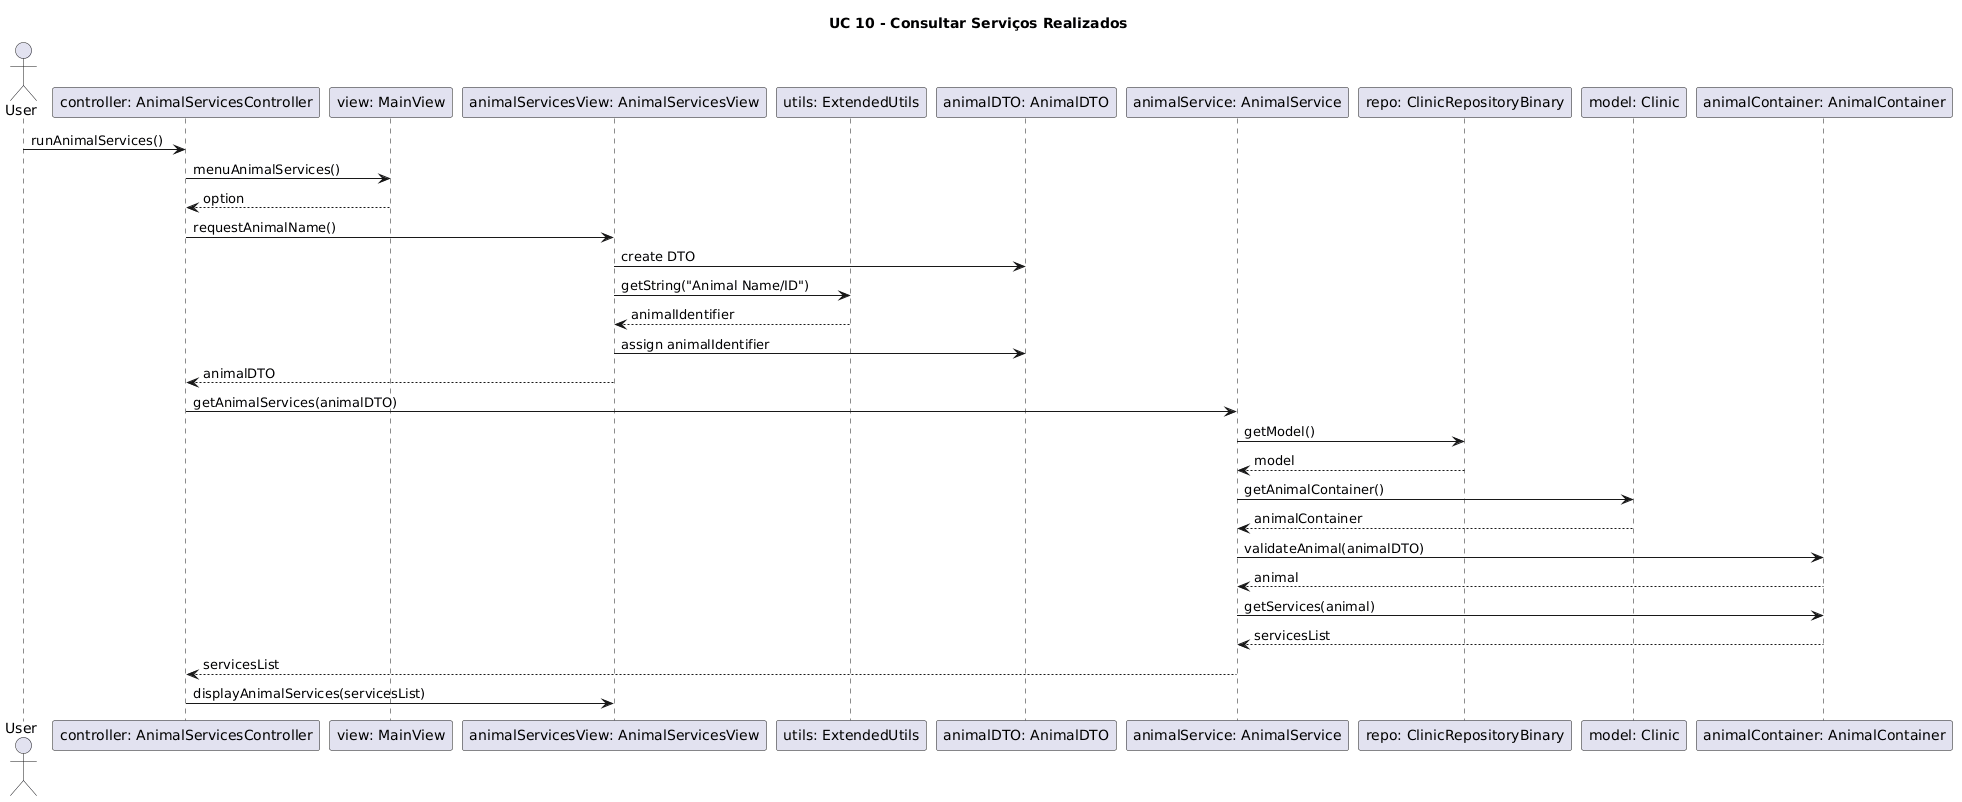

The diagram above was rendered by PlantUML. Its source (embedded in the PNG):
@startuml
title UC 10 - Consultar Serviços Realizados

actor User

participant "controller: AnimalServicesController" as Controller
participant "view: MainView" as MainView
participant "animalServicesView: AnimalServicesView" as AnimalView
participant "utils: ExtendedUtils" as Utils
participant "animalDTO: AnimalDTO" as DTO
participant "animalService: AnimalService" as Service
participant "repo: ClinicRepositoryBinary" as Repo
participant "model: Clinic" as Clinic
participant "animalContainer: AnimalContainer" as Container

User -> Controller : runAnimalServices()

Controller -> MainView : menuAnimalServices()
MainView --> Controller : option

Controller -> AnimalView : requestAnimalName()

AnimalView -> DTO : create DTO

AnimalView -> Utils : getString("Animal Name/ID")
Utils --> AnimalView : animalIdentifier

AnimalView -> DTO : assign animalIdentifier

AnimalView --> Controller : animalDTO

Controller -> Service : getAnimalServices(animalDTO)

Service -> Repo : getModel()
Repo --> Service : model

Service -> Clinic : getAnimalContainer()
Clinic --> Service : animalContainer

Service -> Container : validateAnimal(animalDTO)


Container --> Service : animal

Service -> Container : getServices(animal)

Container --> Service : servicesList

Service --> Controller : servicesList

Controller -> AnimalView : displayAnimalServices(servicesList)
@enduml